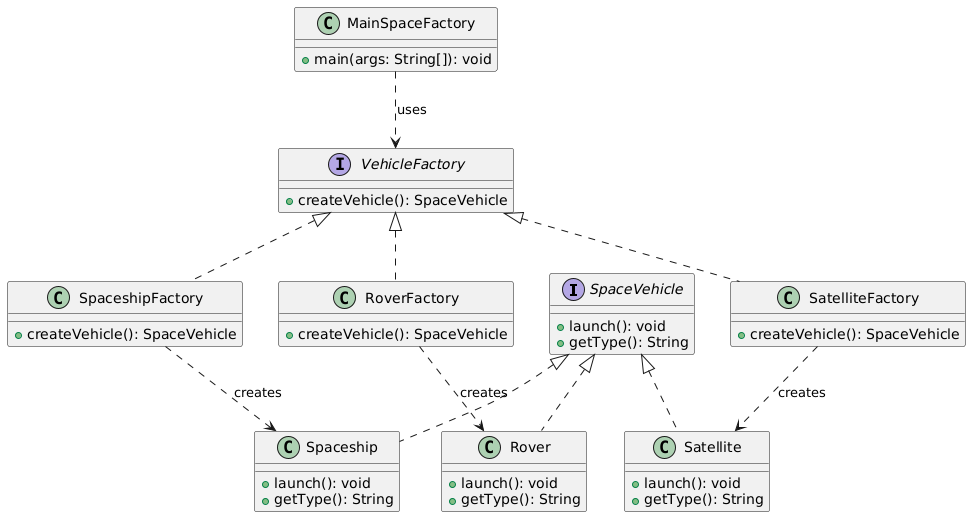

The diagram above was rendered by PlantUML. Its source (embedded in the PNG):
@startuml
interface SpaceVehicle {
    +launch(): void
    +getType(): String
}

class Spaceship {
    +launch(): void
    +getType(): String
}

class Satellite {
    +launch(): void
    +getType(): String
}

class Rover {
    +launch(): void
    +getType(): String
}

interface VehicleFactory {
    +createVehicle(): SpaceVehicle
}

class SpaceshipFactory {
    +createVehicle(): SpaceVehicle
}

class SatelliteFactory {
    +createVehicle(): SpaceVehicle
}

class RoverFactory {
    +createVehicle(): SpaceVehicle
}

SpaceVehicle <|.. Spaceship
SpaceVehicle <|.. Satellite
SpaceVehicle <|.. Rover

VehicleFactory <|.. SpaceshipFactory
VehicleFactory <|.. SatelliteFactory
VehicleFactory <|.. RoverFactory

SpaceshipFactory ..> Spaceship : creates
SatelliteFactory ..> Satellite : creates
RoverFactory ..> Rover : creates

class MainSpaceFactory {
    +main(args: String[]): void
}

MainSpaceFactory ..> VehicleFactory : uses
@enduml